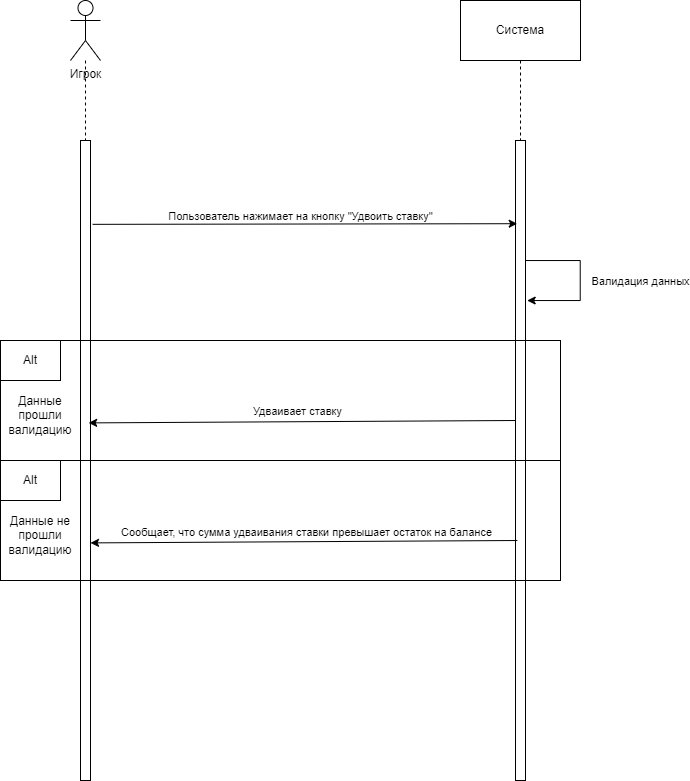

The diagram above was exported from draw.io. Its source (the exported page's mxGraphModel, read from the mxfile embedded in the PNG):
<mxGraphModel dx="1659" dy="963" grid="1" gridSize="10" guides="1" tooltips="1" connect="1" arrows="1" fold="1" page="1" pageScale="1" pageWidth="827" pageHeight="1169" math="0" shadow="0">
  <root>
    <mxCell id="0" />
    <mxCell id="1" parent="0" />
    <mxCell id="dknVslzjMqkt1s-cLJwn-5" style="edgeStyle=orthogonalEdgeStyle;rounded=0;orthogonalLoop=1;jettySize=auto;html=1;dashed=1;endArrow=none;endFill=0;" edge="1" parent="1" source="dknVslzjMqkt1s-cLJwn-1" target="dknVslzjMqkt1s-cLJwn-4">
      <mxGeometry relative="1" as="geometry" />
    </mxCell>
    <mxCell id="dknVslzjMqkt1s-cLJwn-1" value="Игрок&lt;div&gt;&lt;br&gt;&lt;/div&gt;" style="shape=umlActor;verticalLabelPosition=bottom;verticalAlign=top;html=1;outlineConnect=0;" vertex="1" parent="1">
      <mxGeometry x="110" y="60" width="30" height="60" as="geometry" />
    </mxCell>
    <mxCell id="dknVslzjMqkt1s-cLJwn-6" style="edgeStyle=orthogonalEdgeStyle;rounded=0;orthogonalLoop=1;jettySize=auto;html=1;dashed=1;endArrow=none;endFill=0;" edge="1" parent="1" source="dknVslzjMqkt1s-cLJwn-2" target="dknVslzjMqkt1s-cLJwn-3">
      <mxGeometry relative="1" as="geometry" />
    </mxCell>
    <mxCell id="dknVslzjMqkt1s-cLJwn-2" value="Система" style="rounded=0;whiteSpace=wrap;html=1;" vertex="1" parent="1">
      <mxGeometry x="500" y="60" width="120" height="60" as="geometry" />
    </mxCell>
    <mxCell id="dknVslzjMqkt1s-cLJwn-3" value="" style="rounded=0;whiteSpace=wrap;html=1;" vertex="1" parent="1">
      <mxGeometry x="555" y="200" width="10" height="640" as="geometry" />
    </mxCell>
    <mxCell id="dknVslzjMqkt1s-cLJwn-4" value="" style="rounded=0;whiteSpace=wrap;html=1;" vertex="1" parent="1">
      <mxGeometry x="120" y="200" width="10" height="640" as="geometry" />
    </mxCell>
    <mxCell id="dknVslzjMqkt1s-cLJwn-7" value="" style="endArrow=classic;html=1;rounded=0;exitX=1.214;exitY=0.131;exitDx=0;exitDy=0;exitPerimeter=0;entryX=0.171;entryY=0.13;entryDx=0;entryDy=0;entryPerimeter=0;" edge="1" parent="1" source="dknVslzjMqkt1s-cLJwn-4" target="dknVslzjMqkt1s-cLJwn-3">
      <mxGeometry width="50" height="50" relative="1" as="geometry">
        <mxPoint x="230" y="350" as="sourcePoint" />
        <mxPoint x="550" y="279" as="targetPoint" />
      </mxGeometry>
    </mxCell>
    <mxCell id="dknVslzjMqkt1s-cLJwn-9" value="Пользователь нажимает на кнопку &quot;Удвоить ставку&quot;" style="edgeLabel;html=1;align=center;verticalAlign=middle;resizable=0;points=[];" vertex="1" connectable="0" parent="dknVslzjMqkt1s-cLJwn-7">
      <mxGeometry x="-0.4939" y="1" relative="1" as="geometry">
        <mxPoint x="100" y="-7" as="offset" />
      </mxGeometry>
    </mxCell>
    <mxCell id="dknVslzjMqkt1s-cLJwn-17" style="edgeStyle=orthogonalEdgeStyle;rounded=0;orthogonalLoop=1;jettySize=auto;html=1;exitX=1.029;exitY=0.47;exitDx=0;exitDy=0;exitPerimeter=0;" edge="1" parent="1">
      <mxGeometry relative="1" as="geometry">
        <mxPoint x="565.0000000000002" y="322" as="sourcePoint" />
        <mxPoint x="566.74" y="360" as="targetPoint" />
        <Array as="points">
          <mxPoint x="564.74" y="320" />
          <mxPoint x="619.74" y="320" />
          <mxPoint x="619.74" y="360" />
          <mxPoint x="566.74" y="360" />
        </Array>
      </mxGeometry>
    </mxCell>
    <mxCell id="dknVslzjMqkt1s-cLJwn-18" value="Валидация данных" style="edgeLabel;html=1;align=center;verticalAlign=middle;resizable=0;points=[];" vertex="1" connectable="0" parent="dknVslzjMqkt1s-cLJwn-17">
      <mxGeometry x="-0.0427" y="-2" relative="1" as="geometry">
        <mxPoint x="62" y="5" as="offset" />
      </mxGeometry>
    </mxCell>
    <mxCell id="dknVslzjMqkt1s-cLJwn-19" value="" style="rounded=0;whiteSpace=wrap;html=1;fillColor=none;" vertex="1" parent="1">
      <mxGeometry x="40" y="400" width="560" height="120" as="geometry" />
    </mxCell>
    <mxCell id="dknVslzjMqkt1s-cLJwn-20" value="Alt" style="rounded=0;whiteSpace=wrap;html=1;" vertex="1" parent="1">
      <mxGeometry x="40" y="400" width="60" height="40" as="geometry" />
    </mxCell>
    <mxCell id="dknVslzjMqkt1s-cLJwn-21" value="" style="rounded=0;whiteSpace=wrap;html=1;fillColor=none;" vertex="1" parent="1">
      <mxGeometry x="40" y="520" width="560" height="120" as="geometry" />
    </mxCell>
    <mxCell id="dknVslzjMqkt1s-cLJwn-22" value="Alt" style="rounded=0;whiteSpace=wrap;html=1;" vertex="1" parent="1">
      <mxGeometry x="40" y="520" width="60" height="40" as="geometry" />
    </mxCell>
    <mxCell id="dknVslzjMqkt1s-cLJwn-23" value="Данные прошли валидацию" style="text;html=1;align=center;verticalAlign=middle;whiteSpace=wrap;rounded=0;" vertex="1" parent="1">
      <mxGeometry x="50" y="460" width="60" height="30" as="geometry" />
    </mxCell>
    <mxCell id="dknVslzjMqkt1s-cLJwn-24" value="Данные не прошли валидацию" style="text;html=1;align=center;verticalAlign=middle;whiteSpace=wrap;rounded=0;" vertex="1" parent="1">
      <mxGeometry x="50" y="580" width="60" height="30" as="geometry" />
    </mxCell>
    <mxCell id="dknVslzjMqkt1s-cLJwn-26" value="" style="endArrow=classic;html=1;rounded=0;exitX=0.057;exitY=0.2;exitDx=0;exitDy=0;exitPerimeter=0;entryX=0.871;entryY=0.204;entryDx=0;entryDy=0;entryPerimeter=0;" edge="1" parent="1">
      <mxGeometry width="50" height="50" relative="1" as="geometry">
        <mxPoint x="554.9999999999999" y="480" as="sourcePoint" />
        <mxPoint x="128.13999999999982" y="482.4000000000001" as="targetPoint" />
      </mxGeometry>
    </mxCell>
    <mxCell id="dknVslzjMqkt1s-cLJwn-27" value="Удваивает ставку" style="edgeLabel;html=1;align=center;verticalAlign=middle;resizable=0;points=[];" vertex="1" connectable="0" parent="dknVslzjMqkt1s-cLJwn-26">
      <mxGeometry x="0.0227" relative="1" as="geometry">
        <mxPoint y="-11" as="offset" />
      </mxGeometry>
    </mxCell>
    <mxCell id="dknVslzjMqkt1s-cLJwn-35" value="" style="endArrow=classic;html=1;rounded=0;exitX=0.057;exitY=0.2;exitDx=0;exitDy=0;exitPerimeter=0;entryX=0.871;entryY=0.204;entryDx=0;entryDy=0;entryPerimeter=0;" edge="1" parent="1">
      <mxGeometry width="50" height="50" relative="1" as="geometry">
        <mxPoint x="556.8599999999999" y="600" as="sourcePoint" />
        <mxPoint x="129.99999999999983" y="602.4000000000001" as="targetPoint" />
      </mxGeometry>
    </mxCell>
    <mxCell id="dknVslzjMqkt1s-cLJwn-36" value="&lt;div&gt;Сообщает, что сумма удваивания ставки превышает остаток на балансе&lt;/div&gt;" style="edgeLabel;html=1;align=center;verticalAlign=middle;resizable=0;points=[];" vertex="1" connectable="0" parent="dknVslzjMqkt1s-cLJwn-35">
      <mxGeometry x="0.0227" relative="1" as="geometry">
        <mxPoint x="7" y="-10" as="offset" />
      </mxGeometry>
    </mxCell>
  </root>
</mxGraphModel>